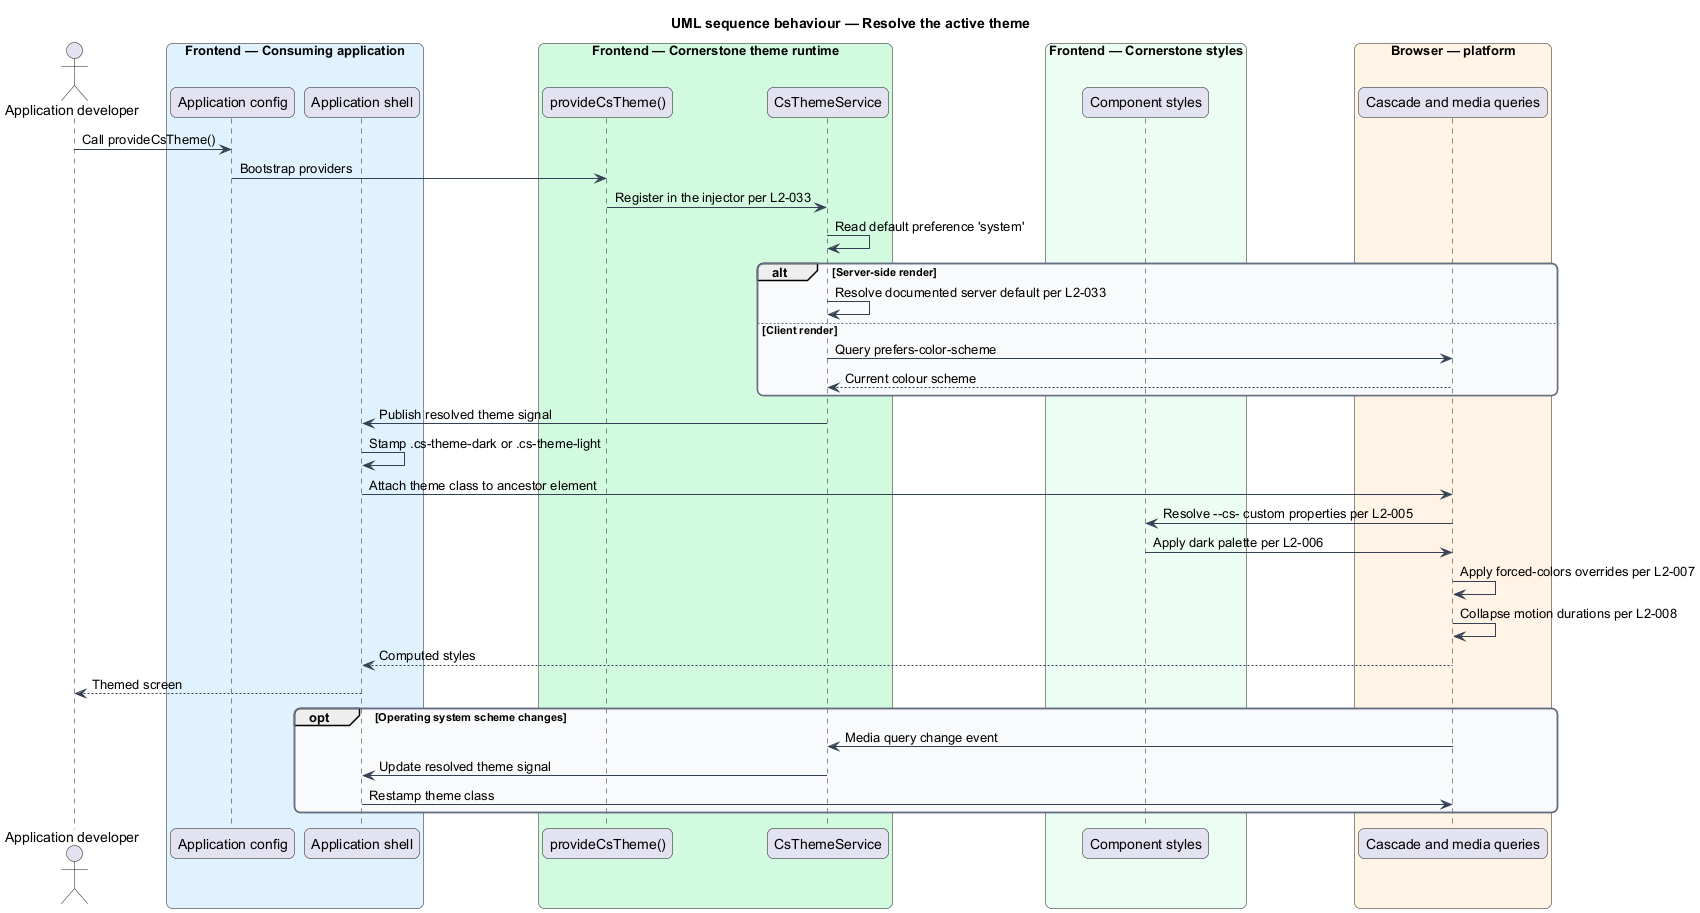

The diagram above was rendered by PlantUML. Its source (embedded in the PNG):
@startuml
title UML sequence behaviour — Resolve the active theme
skinparam backgroundColor #FFFFFF
skinparam shadowing false
skinparam roundcorner 12
skinparam defaultFontName Arial
skinparam ArrowColor #344054
skinparam rectangle {
  BorderColor #344054
  FontColor #101828
}
skinparam package {
  BorderColor #667085
  FontColor #101828
  BackgroundColor #F9FAFB
}
actor "Application developer" as dev
box "Frontend — Consuming application" #E0F2FE
  participant "Application config" as config
  participant "Application shell" as shell
end box
box "Frontend — Cornerstone theme runtime" #D1FADF
  participant "provideCsTheme()" as provider
  participant "CsThemeService" as service
end box
box "Frontend — Cornerstone styles" #ECFDF3
  participant "Component styles" as styles
end box
box "Browser — platform" #FFF4E5
  participant "Cascade and media queries" as browser
end box

dev -> config : Call provideCsTheme()
config -> provider : Bootstrap providers
provider -> service : Register in the injector per L2-033
service -> service : Read default preference 'system'

alt Server-side render
  service -> service : Resolve documented server default per L2-033
else Client render
  service -> browser : Query prefers-color-scheme
  browser --> service : Current colour scheme
end

service -> shell : Publish resolved theme signal
shell -> shell : Stamp .cs-theme-dark or .cs-theme-light
shell -> browser : Attach theme class to ancestor element
browser -> styles : Resolve --cs- custom properties per L2-005
styles -> browser : Apply dark palette per L2-006
browser -> browser : Apply forced-colors overrides per L2-007
browser -> browser : Collapse motion durations per L2-008
browser --> shell : Computed styles
shell --> dev : Themed screen

opt Operating system scheme changes
  browser -> service : Media query change event
  service -> shell : Update resolved theme signal
  shell -> browser : Restamp theme class
end
@enduml